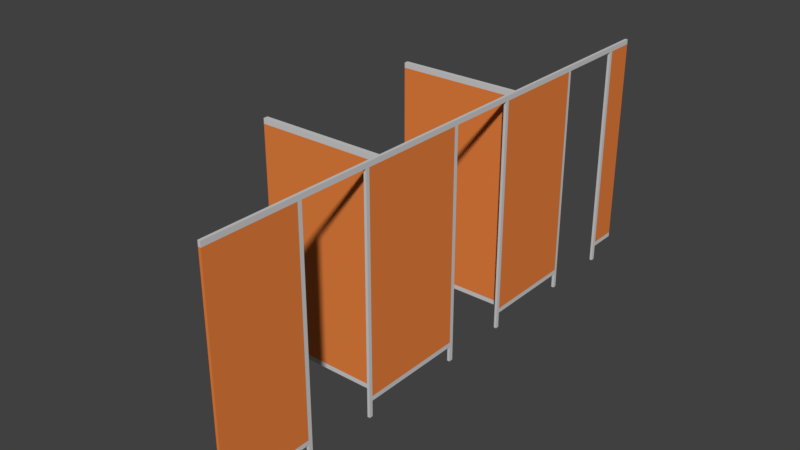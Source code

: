 # Source: WCKABINE_06.blend  (saved by Blender 2.79.0; exported with 4.5.12 LTS)
import bpy
from mathutils import Matrix  # noqa: F401  (used for matrix-valued properties, if any)

bpy.ops.wm.read_factory_settings(use_empty=True)
scene = bpy.context.scene
scene.name = 'Scene'

# ---- collections
col_collection_1 = bpy.data.collections.new('Collection 1'); scene.collection.children.link(col_collection_1)

# ---- materials (node trees are filled in below, after node groups)
mat_material_179 = bpy.data.materials.new('Material.179')
mat_material_179.alpha_threshold = 0.0
mat_material_179.use_transparent_shadow = False
mat_material_179.diffuse_color = (0.6267, 0.6267, 0.6267, 1.0)
mat_material_179.roughness = 0.5
mat_material_180 = bpy.data.materials.new('Material.180')
mat_material_180.alpha_threshold = 0.0
mat_material_180.use_transparent_shadow = False
mat_material_180.diffuse_color = (0.8, 0.2211, 0.04937, 1.0)
mat_material_180.roughness = 0.5

# ---- material node trees

# ---- world
world_world = bpy.data.worlds.new('World'); scene.world = world_world
world_world.color = (0.05088, 0.05088, 0.05088)
world_world.use_sun_shadow = False
world_world.sun_shadow_jitter_overblur = 0.0
world_world.cycles.sampling_method = 'MANUAL'

# ---- meshes
me_cube_033 = bpy.data.meshes.new('Cube.033')
me_cube_033.from_pydata([(0.5538, -1.38, -0.9576), (0.5538, -1.34, -0.9576), (-0.5538, 2.054, -1.0), (-0.5538, 2.054, 1.0), (-0.5538, -1.34, -0.9576), (-0.5538, -1.38, -0.9576), (0.5538, 2.054, -1.0), (0.5538, 2.054, 1.0), (-0.5538, 1.108, -1.0), (-0.5538, 0.16, -1.0), (-0.5538, 0.16, 1.0), (-0.5538, 1.108, 1.0), (0.5538, 0.16, -1.0), (0.5538, 1.108, -1.0), (0.5538, 1.108, 1.0), (0.5538, 0.16, 1.0), (-0.5538, 1.076, -1.0), (-0.5538, 0.1922, -1.0), (-0.5538, 0.1922, 1.0), (-0.5538, 1.076, 1.0), (0.5538, 0.1922, -1.0), (0.5538, 1.076, -1.0), (0.5538, 1.076, 1.0), (0.5538, 0.1922, 1.0), (-0.5538, -1.34, 0.9544), (-0.5538, 2.054, 0.9544), (0.5538, 2.054, 0.9544), (-0.5538, -1.38, 0.9544), (0.5538, 1.108, 0.9544), (0.5538, 0.16, 0.9544), (-0.5538, 0.16, 0.9544), (-0.5538, 1.108, 0.9544), (-0.5538, 0.1922, 0.9544), (-0.5538, 1.076, 0.9544), (0.5538, 1.076, 0.9544), (0.5538, 0.1922, 0.9544), (-0.5538, -0.5066, -1.0), (0.5538, -0.5066, 1.0), (-0.5538, -0.5066, 1.0), (0.5538, -0.5066, -1.0), (-0.5538, -0.5066, 0.9544), (0.5538, -0.5066, 0.9544), (-0.5538, -0.4682, 1.0), (0.5538, -0.4682, -1.0), (-0.5538, -0.4682, 0.9544), (-0.5538, -0.4682, -1.0), (0.5538, -0.4682, 1.0), (0.5538, -0.4682, 0.9544), (-0.5538, 1.756, 1.0), (0.5538, 1.756, -1.0), (-0.5538, 1.756, -1.0), (0.5538, 1.756, 1.0), (0.5538, 1.756, 0.9544), (-0.5538, 1.756, 0.9544), (-0.5538, 1.79, 1.0), (0.5538, 1.79, -1.0), (-0.5538, 1.79, 0.9544), (-0.5538, 1.79, -1.0), (0.5538, 1.79, 1.0), (0.5538, 1.79, 0.9544), (-0.5538, 2.054, -0.9576), (0.5538, 2.054, -0.9576), (0.5538, -1.38, 0.9544), (0.5538, 1.108, -0.9576), (0.5538, 0.16, -0.9576), (-0.5538, 0.16, -0.9576), (-0.5538, 1.108, -0.9576), (-0.5538, 0.1922, -0.9576), (-0.5538, 1.076, -0.9576), (0.5538, 1.076, -0.9576), (0.5538, 0.1922, -0.9576), (0.5538, -1.34, 0.9544), (0.5538, -0.5066, -0.9576), (-0.5538, -0.5066, -0.9576), (0.5538, -0.4682, -0.9576), (-0.5538, -0.4682, -0.9576), (-0.5538, 1.756, -0.9576), (0.5538, 1.756, -0.9576), (0.5538, 1.79, -0.9576), (-0.5538, 1.79, -0.9576), (-0.5538, 0.1922, -1.144), (-0.5538, 0.16, -1.144), (0.5538, 1.076, -1.144), (0.5538, 1.108, -1.144), (-0.5538, 1.108, -1.144), (0.5538, 0.16, -1.144), (-0.5538, 1.076, -1.144), (0.5538, 0.1922, -1.144), (-0.5538, -0.4682, -1.144), (-0.5538, -0.5066, -1.144), (0.5538, -0.5066, -1.144), (0.5538, -0.4682, -1.144), (-0.5538, 1.79, -1.144), (-0.5538, 1.756, -1.144), (0.5538, 1.756, -1.144), (0.5538, 1.79, -1.144), (-0.5538, 0.3135, -1.0), (-0.5538, 0.274, -1.0), (-0.5538, 0.274, 1.0), (-0.5538, 0.3135, 1.0), (0.5538, 0.274, -1.0), (0.5538, 0.3135, -1.0), (0.5538, 0.3135, 1.0), (0.5538, 0.274, 1.0), (0.5538, 0.3135, 0.9544), (0.5538, 0.274, 0.9544), (-0.5538, 0.274, 0.9544), (-0.5538, 0.3135, 0.9544), (-0.5538, 0.274, -0.9576), (-0.5538, 0.3135, -0.9576), (0.5538, 0.3135, -0.9576), (0.5538, 0.274, -0.9576), (-52.66, 0.3135, -1.0), (-52.66, 0.274, -1.0), (-52.66, 0.274, 1.0), (-52.66, 0.3135, 1.0), (-52.66, 0.274, 0.9544), (-52.66, 0.3135, 0.9544), (-52.66, 0.274, -0.9576), (-52.66, 0.3135, -0.9576), (0.5538, -1.38, 1.0), (0.5538, -1.34, 1.0), (0.5538, -1.34, -1.0), (0.5538, -1.38, -1.0), (-0.5538, -1.34, 1.0), (-0.5538, -1.38, 1.0), (-0.5538, -1.38, -1.0), (-0.5538, -1.34, -1.0), (0.5538, -2.137, -1.144), (0.5538, -2.175, -1.144), (-0.5538, -2.175, -1.144), (-0.5538, -2.137, -1.144), (0.5538, -1.476, -1.144), (0.5538, -1.509, -1.144), (-0.5538, -1.509, -1.144), (-0.5538, -1.476, -1.144), (-0.5538, -2.137, -0.9576), (0.5538, -2.137, -0.9576), (-0.5538, -2.175, -0.9576), (0.5538, -2.175, -0.9576), (0.5538, -1.476, -0.9576), (-0.5538, -1.476, -0.9576), (-0.5538, -1.509, -0.9576), (0.5538, -1.509, -0.9576), (0.5538, -2.137, 0.9544), (0.5538, -2.137, 1.0), (-0.5538, -2.137, -1.0), (-0.5538, -2.137, 0.9544), (0.5538, -2.137, -1.0), (-0.5538, -2.137, 1.0), (0.5538, -2.175, 0.9544), (-0.5538, -2.175, 0.9544), (0.5538, -2.175, -1.0), (-0.5538, -2.175, 1.0), (0.5538, -2.175, 1.0), (-0.5538, -2.175, -1.0), (0.5538, -1.476, 0.9544), (-0.5538, -1.476, 0.9544), (-0.5538, -1.509, 0.9544), (0.5538, -1.509, 0.9544), (0.5538, -1.476, 1.0), (0.5538, -1.476, -1.0), (-0.5538, -1.476, 1.0), (-0.5538, -1.476, -1.0), (0.5538, -1.509, 1.0), (0.5538, -1.509, -1.0), (-0.5538, -1.509, 1.0), (-0.5538, -1.509, -1.0), (-52.66, -1.34, -1.0), (-52.66, -1.38, -1.0), (-52.66, -1.38, 1.0), (-52.66, -1.34, 1.0), (-52.66, -1.38, 0.9544), (-52.66, -1.34, 0.9544), (-52.66, -1.38, -0.9576), (-52.66, -1.34, -0.9576), (-0.5538, -2.99, 0.9544), (-0.5538, -2.99, -0.9576), (0.5538, -2.99, -0.9576), (0.5538, -2.99, 0.9544), (0.5538, -2.99, 1.0), (0.5538, -2.99, -1.0), (-0.5538, -2.99, 1.0), (-0.5538, -2.99, -1.0)], [], [(56, 54, 3, 25), (25, 3, 7, 26), (27, 125, 170, 172), (157, 162, 125, 27), (71, 121, 120, 62), (40, 24, 124, 38), (51, 48, 11, 14), (23, 18, 10, 15), (52, 28, 31, 53), (50, 57, 92, 93), (52, 51, 14, 28), (35, 23, 15, 29), (44, 42, 10, 30), (33, 19, 11, 31), (30, 10, 18, 32), (107, 99, 19, 33), (28, 14, 22, 34), (105, 103, 23, 35), (49, 50, 93, 94), (97, 100, 20, 17), (14, 11, 19, 22), (103, 98, 18, 23), (111, 105, 35, 70), (63, 28, 34, 69), (109, 107, 33, 68), (65, 30, 32, 67), (68, 33, 31, 66), (44, 30, 29, 47), (70, 35, 29, 64), (50, 49, 77, 76), (127, 122, 123, 126), (39, 72, 1, 122), (60, 25, 26, 61), (79, 56, 25, 60), (74, 47, 41, 72), (121, 124, 125, 120), (36, 39, 122, 127), (46, 42, 38, 37), (39, 36, 89, 90), (47, 46, 37, 41), (29, 15, 46, 47), (65, 64, 29, 30), (15, 10, 42, 46), (65, 9, 12, 64), (73, 40, 44, 75), (40, 38, 42, 44), (74, 75, 44, 47), (78, 59, 52, 77), (59, 58, 51, 52), (17, 20, 87, 80), (58, 54, 48, 51), (31, 11, 48, 53), (7, 3, 54, 58), (2, 6, 55, 57), (26, 7, 58, 59), (61, 26, 59, 78), (76, 53, 56, 79), (53, 48, 54, 56), (50, 76, 79, 57), (6, 61, 78, 55), (55, 78, 77, 49), (66, 31, 28, 63), (36, 73, 75, 45), (66, 63, 13, 8), (1, 71, 62, 0), (43, 74, 72, 39), (57, 79, 60, 2), (2, 60, 61, 6), (73, 4, 24, 40), (4, 127, 168, 175), (45, 75, 74, 43), (20, 70, 64, 12), (76, 77, 52, 53), (16, 68, 66, 8), (9, 65, 67, 17), (96, 109, 68, 16), (13, 63, 69, 21), (100, 111, 70, 20), (80, 87, 85, 81), (84, 83, 82, 86), (88, 91, 90, 89), (92, 95, 94, 93), (9, 17, 80, 81), (45, 43, 91, 88), (16, 8, 84, 86), (43, 39, 90, 91), (8, 13, 83, 84), (57, 55, 95, 92), (12, 9, 81, 85), (55, 49, 94, 95), (36, 45, 88, 89), (13, 21, 82, 83), (20, 12, 85, 87), (21, 16, 86, 82), (21, 69, 110, 101), (101, 110, 111, 100), (17, 67, 108, 97), (99, 107, 117, 115), (67, 32, 106, 108), (109, 96, 112, 119), (69, 34, 104, 110), (110, 104, 105, 111), (22, 19, 99, 102), (102, 99, 98, 103), (16, 21, 101, 96), (96, 101, 100, 97), (34, 22, 102, 104), (104, 102, 103, 105), (32, 18, 98, 106), (106, 98, 114, 116), (113, 118, 119, 112), (118, 116, 117, 119), (116, 114, 115, 117), (108, 106, 116, 118), (97, 108, 118, 113), (98, 99, 115, 114), (96, 97, 113, 112), (107, 109, 119, 117), (141, 157, 27, 5), (124, 24, 173, 171), (163, 141, 5, 126), (122, 1, 0, 123), (36, 127, 4, 73), (161, 165, 133, 132), (155, 146, 131, 130), (165, 167, 134, 133), (148, 152, 129, 128), (146, 148, 128, 131), (167, 163, 135, 134), (131, 128, 129, 130), (135, 132, 133, 134), (123, 0, 140, 161), (167, 142, 141, 163), (161, 140, 143, 165), (146, 136, 137, 148), (148, 137, 139, 152), (155, 138, 136, 146), (163, 161, 132, 135), (137, 136, 147, 144), (151, 153, 149, 147), (138, 151, 147, 136), (142, 167, 165, 143), (164, 166, 149, 145), (142, 143, 159, 158), (159, 164, 145, 144), (144, 145, 154, 150), (152, 155, 130, 129), (145, 149, 153, 154), (137, 144, 150, 139), (140, 156, 159, 143), (147, 158, 159, 144), (142, 158, 157, 141), (41, 37, 121, 71), (0, 62, 156, 140), (120, 125, 162, 160), (126, 123, 161, 163), (62, 120, 160, 156), (37, 38, 124, 121), (158, 166, 162, 157), (147, 149, 166, 158), (156, 160, 164, 159), (160, 162, 166, 164), (169, 174, 175, 168), (174, 172, 173, 175), (172, 170, 171, 173), (5, 27, 172, 174), (126, 5, 174, 169), (125, 124, 171, 170), (127, 126, 169, 168), (24, 4, 175, 173), (72, 41, 71, 1), (154, 153, 182, 180), (150, 154, 180, 179), (155, 183, 177, 138), (152, 139, 178, 181), (139, 150, 179, 178), (151, 176, 182, 153), (138, 177, 176, 151), (155, 152, 181, 183), (177, 178, 179, 176), (183, 181, 178, 177), (180, 182, 176, 179)])
me_cube_033.polygons.foreach_set('material_index', [0, 0, 0, 0, 0, 0, 0, 0, 0, 0, 0, 0, 0, 0, 0, 0, 0, 0, 0, 0, 0, 0, 1, 0, 1, 0, 0, 0, 0, 0, 0, 0, 1, 1, 0, 0, 0, 0, 0, 0, 0, 0, 0, 0, 0, 0, 0, 0, 0, 0, 0, 0, 0, 0, 0, 1, 0, 0, 0, 0, 0, 0, 0, 0, 1, 0, 0, 0, 1, 0, 0, 0, 0, 0, 0, 0, 0, 0, 0, 0, 0, 0, 0, 0, 0, 0, 0, 0, 0, 0, 0, 0, 0, 0, 0, 0, 0, 0, 1, 0, 1, 1, 0, 0, 0, 0, 0, 0, 0, 0, 0, 1, 0, 1, 0, 0, 0, 1, 1, 0, 0, 0, 0, 0, 0, 0, 0, 0, 0, 0, 0, 0, 0, 0, 0, 0, 0, 0, 0, 0, 0, 0, 0, 0, 0, 0, 0, 0, 0, 0, 0, 0, 0, 1, 0, 0, 0, 0, 0, 0, 0, 0, 0, 1, 0, 1, 0, 0, 0, 1, 1, 0, 0, 0, 0, 1, 0, 1, 0, 1, 0, 0])
me_cube_033.materials.append(mat_material_179)
me_cube_033.materials.append(mat_material_180)
me_cube_033.use_remesh_preserve_volume = False
me_cube_033.use_remesh_preserve_attributes = False
me_cube_033.use_mirror_vertex_groups = False
me_cube_033.update()

# ---- objects
ob_cube_015 = bpy.data.objects.new('Cube.015', me_cube_033)

# ---- transforms, parenting, visibility, modifiers, constraints
ob_cube_015.location = (-0.05452, 0.003531, 0.07144)
ob_cube_015.scale = (0.02248, 1.057, 1.057)
ob_cube_015.lineart.crease_threshold = 0.0

# ---- collection membership
col_collection_1.objects.link(ob_cube_015)

# ---- scene / render settings (as saved in the file)
scene.frame_start = 1; scene.frame_end = 250; scene.frame_set(1)
scene.render.engine = 'BLENDER_EEVEE_NEXT'
scene.render.resolution_percentage = 50
scene.render.dither_intensity = 0.0
scene.cycles.use_denoising = False
scene.cycles.samples = 128
scene.cycles.sampling_pattern = 'TABULATED_SOBOL'
scene.cycles.use_adaptive_sampling = False
scene.cycles.use_light_tree = False
scene.cycles.blur_glossy = 0.0
scene.cycles.sample_clamp_indirect = 0.0
scene.view_settings.view_transform = 'Standard'
bpy.context.view_layer.update()

# ---- added for rendering (the .blend has no active camera and no usable light): camera, sun
cam_auto = bpy.data.cameras.new('AutoCamera')
cam_auto.lens = 50.0
cam_auto.sensor_width = 36.0
cam_auto.clip_end = 1000.0
ob_auto_camera = bpy.data.objects.new('AutoCamera', cam_auto)
scene.collection.objects.link(ob_auto_camera)
ob_auto_camera.location = (4.83367, -7.05988, 4.37463)
ob_auto_camera.rotation_euler = (1.09748, -7.21219e-08, 0.694738)
scene.camera = ob_auto_camera
light_auto_sun = bpy.data.lights.new('AutoSun', 'SUN')
light_auto_sun.energy = 3.0
light_auto_sun.angle = 0.0523599
ob_auto_sun = bpy.data.objects.new('AutoSun', light_auto_sun)
scene.collection.objects.link(ob_auto_sun)
ob_auto_sun.rotation_euler = (0.872665, 0.174533, 0.523599)
bpy.context.view_layer.update()
